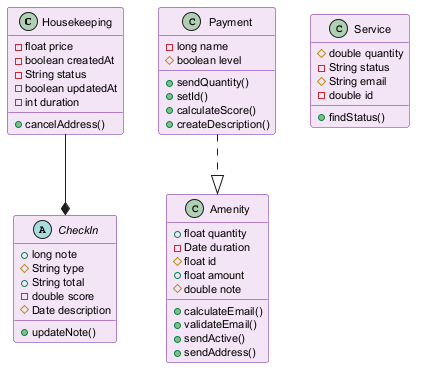

The diagram above was rendered by PlantUML. Its source (embedded in the PNG):
@startuml
skinparam backgroundColor #FFFFFF
skinparam classBackgroundColor #F3E5F5
skinparam classBorderColor #6A1B9A
skinparam defaultFontSize 11
class Housekeeping {
  -float price
  -boolean createdAt
  -String status
  -boolean updatedAt
  -int duration
  +cancelAddress()
}
class Payment {
  -long name
  #boolean level
  +sendQuantity()
  +setId()
  +calculateScore()
  +createDescription()
}
class Service {
  #double quantity
  -String status
  #String email
  -double id
  +findStatus()
}
abstract class CheckIn {
  +long note
  #String type
  +String total
  -double score
  #Date description
  +updateNote()
}
class Amenity {
  +float quantity
  -Date duration
  #float id
  +float amount
  #double note
  +calculateEmail()
  +validateEmail()
  +sendActive()
  +sendAddress()
}
Payment ..|> Amenity
Housekeeping --* CheckIn
@enduml